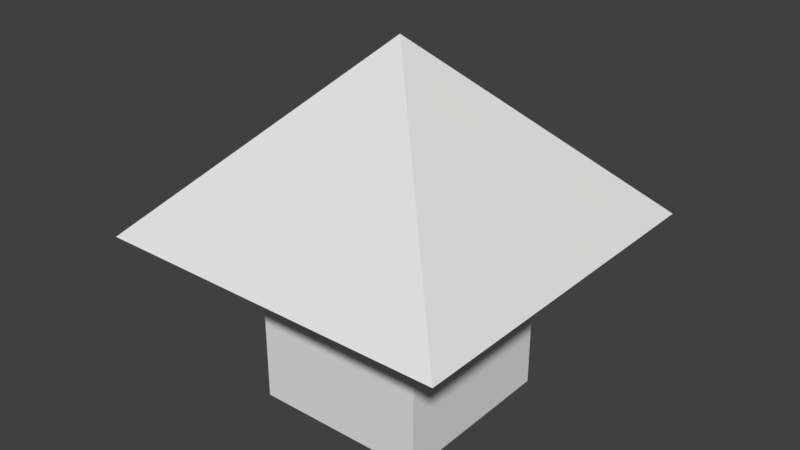 # Source: arrow.blend  (saved by Blender 2.79.0; exported with 4.5.12 LTS)
import bpy
from mathutils import Matrix  # noqa: F401  (used for matrix-valued properties, if any)

bpy.ops.wm.read_factory_settings(use_empty=True)
scene = bpy.context.scene
scene.name = 'Scene'

# ---- collections
col_collection_1 = bpy.data.collections.new('Collection 1'); scene.collection.children.link(col_collection_1)

# ---- materials (node trees are filled in below, after node groups)
mat_arrow = bpy.data.materials.new('arrow')
mat_arrow.alpha_threshold = 0.0
mat_arrow.use_transparent_shadow = False
mat_arrow.roughness = 0.5

# ---- material node trees

# ---- world
world_world = bpy.data.worlds.new('World'); scene.world = world_world
world_world.color = (0.05088, 0.05088, 0.05088)
world_world.use_sun_shadow = False
world_world.sun_shadow_jitter_overblur = 0.0
world_world.cycles.sampling_method = 'MANUAL'

# ---- meshes
me_cube_002 = bpy.data.meshes.new('Cube.002')
me_cube_002.from_pydata([(-2.0, -2.0, -1.0), (0.0, 0.0, 1.0), (-2.0, 2.0, -1.0), (0.0, 0.0, 1.0), (2.0, -2.0, -1.0), (0.0, 0.0, 1.0), (2.0, 2.0, -1.0), (0.0, 0.0, 1.0)], [], [(0, 1, 3, 2), (2, 3, 7, 6), (6, 7, 5, 4), (4, 5, 1, 0), (2, 6, 4, 0), (7, 3, 1, 5)])
me_cube_002.materials.append(mat_arrow)
me_cube_002.use_remesh_preserve_volume = False
me_cube_002.use_remesh_preserve_attributes = False
me_cube_002.use_mirror_vertex_groups = False
me_cube_002.update()
me_cube_001 = bpy.data.meshes.new('Cube.001')
me_cube_001.from_pydata([(-1.0, -1.0, 0.0), (-1.0, -1.0, 2.0), (-1.0, 1.0, 0.0), (-1.0, 1.0, 2.0), (1.0, -1.0, 0.0), (1.0, -1.0, 2.0), (1.0, 1.0, 0.0), (1.0, 1.0, 2.0)], [], [(0, 1, 3, 2), (2, 3, 7, 6), (6, 7, 5, 4), (4, 5, 1, 0), (2, 6, 4, 0), (7, 3, 1, 5)])
me_cube_001.materials.append(mat_arrow)
me_cube_001.use_remesh_preserve_volume = False
me_cube_001.use_remesh_preserve_attributes = False
me_cube_001.use_mirror_vertex_groups = False
me_cube_001.update()

# ---- objects
ob_head = bpy.data.objects.new('head', me_cube_002)
ob_shaft = bpy.data.objects.new('shaft', me_cube_001)

# ---- transforms, parenting, visibility, modifiers, constraints
ob_head.location = (0.0, 0.0, 3.0)
ob_head.lineart.crease_threshold = 0.0
ob_shaft.location = (0.0, 0.0, 0.0)
ob_shaft.lineart.crease_threshold = 0.0

# ---- collection membership
col_collection_1.objects.link(ob_head)
col_collection_1.objects.link(ob_shaft)

# ---- scene / render settings (as saved in the file)
scene.frame_start = 1; scene.frame_end = 250; scene.frame_set(1)
scene.render.engine = 'BLENDER_EEVEE_NEXT'
scene.render.resolution_percentage = 50
scene.render.dither_intensity = 0.0
scene.cycles.use_denoising = False
scene.cycles.samples = 128
scene.cycles.sampling_pattern = 'TABULATED_SOBOL'
scene.cycles.use_adaptive_sampling = False
scene.cycles.use_light_tree = False
scene.cycles.blur_glossy = 0.0
scene.cycles.sample_clamp_indirect = 0.0
scene.view_settings.view_transform = 'Standard'
bpy.context.view_layer.update()

# ---- added for rendering (the .blend has no active camera and no usable light): camera, sun
cam_auto = bpy.data.cameras.new('AutoCamera')
cam_auto.lens = 50.0
cam_auto.sensor_width = 36.0
cam_auto.clip_end = 1000.0
ob_auto_camera = bpy.data.objects.new('AutoCamera', cam_auto)
scene.collection.objects.link(ob_auto_camera)
ob_auto_camera.location = (6.41014, -7.69217, 7.12812)
ob_auto_camera.rotation_euler = (1.09748, -7.21219e-08, 0.694738)
scene.camera = ob_auto_camera
light_auto_sun = bpy.data.lights.new('AutoSun', 'SUN')
light_auto_sun.energy = 3.0
light_auto_sun.angle = 0.0523599
ob_auto_sun = bpy.data.objects.new('AutoSun', light_auto_sun)
scene.collection.objects.link(ob_auto_sun)
ob_auto_sun.rotation_euler = (0.872665, 0.174533, 0.523599)
bpy.context.view_layer.update()
